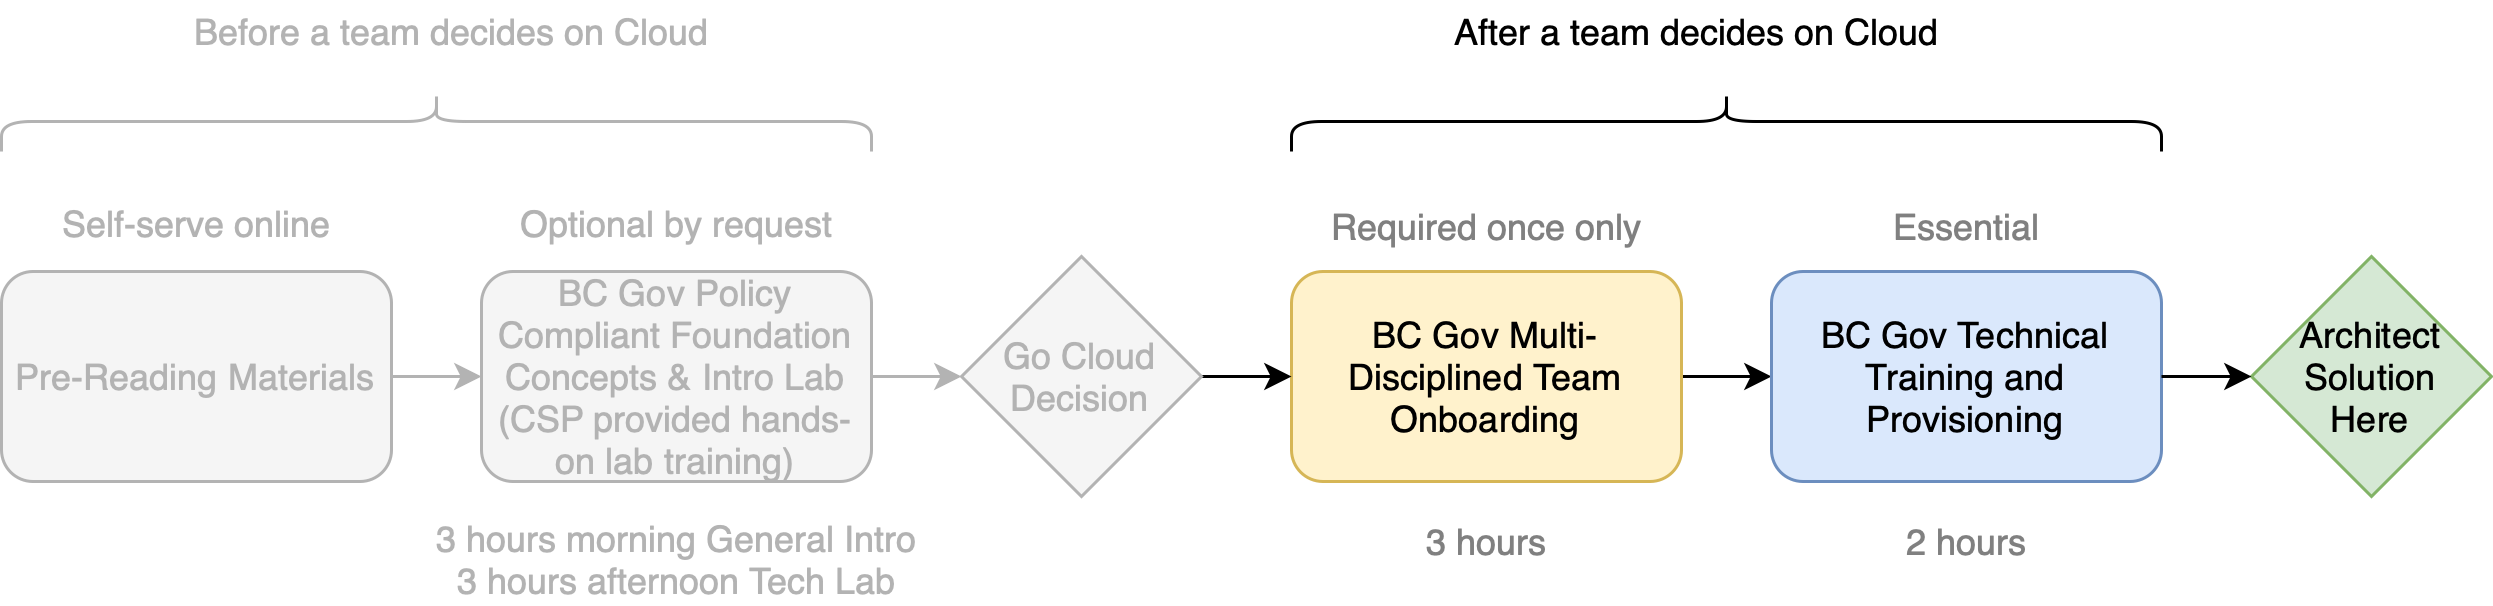

The diagram above was exported from draw.io. Its source (the exported page's mxGraphModel, read from the mxfile embedded in the PNG):
<mxGraphModel dx="1133" dy="659" grid="1" gridSize="10" guides="1" tooltips="1" connect="1" arrows="1" fold="1" page="1" pageScale="1" pageWidth="850" pageHeight="1100" math="0" shadow="0">
  <root>
    <mxCell id="0" />
    <mxCell id="1" parent="0" />
    <mxCell id="2" style="edgeStyle=orthogonalEdgeStyle;rounded=0;orthogonalLoop=1;jettySize=auto;html=1;exitX=1;exitY=0.5;exitDx=0;exitDy=0;entryX=0;entryY=0.5;entryDx=0;entryDy=0;" edge="1" source="3" target="6" parent="1">
      <mxGeometry relative="1" as="geometry" />
    </mxCell>
    <mxCell id="3" value="BC Gov Multi-Disciplined Team Onboarding" style="rounded=1;whiteSpace=wrap;html=1;fillColor=#fff2cc;strokeColor=#d6b656;" vertex="1" parent="1">
      <mxGeometry x="510" y="895" width="130" height="70" as="geometry" />
    </mxCell>
    <mxCell id="4" style="edgeStyle=orthogonalEdgeStyle;rounded=0;orthogonalLoop=1;jettySize=auto;html=1;exitX=1;exitY=0.5;exitDx=0;exitDy=0;" edge="1" source="5" target="3" parent="1">
      <mxGeometry relative="1" as="geometry" />
    </mxCell>
    <mxCell id="5" value="&lt;font color=&quot;#b3b3b3&quot;&gt;Go Cloud&lt;br&gt;Decision&lt;/font&gt;" style="rhombus;whiteSpace=wrap;html=1;fillColor=#F5F5F5;strokeColor=#B3B3B3;" vertex="1" parent="1">
      <mxGeometry x="400" y="890" width="80" height="80" as="geometry" />
    </mxCell>
    <mxCell id="6" value="BC Gov Technical Training and Provisioning" style="rounded=1;whiteSpace=wrap;html=1;fillColor=#dae8fc;strokeColor=#6c8ebf;" vertex="1" parent="1">
      <mxGeometry x="670" y="895" width="130" height="70" as="geometry" />
    </mxCell>
    <mxCell id="7" value="3 hours" style="text;html=1;align=center;verticalAlign=middle;resizable=0;points=[];autosize=1;fontColor=#808080;" vertex="1" parent="1">
      <mxGeometry x="545" y="975" width="60" height="20" as="geometry" />
    </mxCell>
    <mxCell id="8" value="2 hours" style="text;html=1;align=center;verticalAlign=middle;resizable=0;points=[];autosize=1;fontColor=#808080;" vertex="1" parent="1">
      <mxGeometry x="705" y="975" width="60" height="20" as="geometry" />
    </mxCell>
    <mxCell id="9" value="" style="shape=curlyBracket;whiteSpace=wrap;html=1;rounded=1;flipH=1;rotation=-90;" vertex="1" parent="1">
      <mxGeometry x="645" y="700" width="20" height="290" as="geometry" />
    </mxCell>
    <mxCell id="10" value="After a team decides on Cloud" style="text;html=1;align=center;verticalAlign=middle;resizable=0;points=[];autosize=1;strokeColor=none;" vertex="1" parent="1">
      <mxGeometry x="555" y="805" width="180" height="20" as="geometry" />
    </mxCell>
    <mxCell id="11" value="Essential" style="text;html=1;align=center;verticalAlign=middle;resizable=0;points=[];autosize=1;fontColor=#808080;" vertex="1" parent="1">
      <mxGeometry x="705" y="870" width="60" height="20" as="geometry" />
    </mxCell>
    <mxCell id="12" value="Required once only" style="text;html=1;align=center;verticalAlign=middle;resizable=0;points=[];autosize=1;fontColor=#808080;" vertex="1" parent="1">
      <mxGeometry x="515" y="870" width="120" height="20" as="geometry" />
    </mxCell>
    <mxCell id="13" value="Architect&lt;br&gt;Solution&lt;br&gt;Here" style="rhombus;whiteSpace=wrap;html=1;fillColor=#d5e8d4;strokeColor=#82b366;" vertex="1" parent="1">
      <mxGeometry x="830" y="890" width="80" height="80" as="geometry" />
    </mxCell>
    <mxCell id="14" style="edgeStyle=orthogonalEdgeStyle;rounded=0;orthogonalLoop=1;jettySize=auto;html=1;exitX=1;exitY=0.5;exitDx=0;exitDy=0;" edge="1" parent="1">
      <mxGeometry relative="1" as="geometry">
        <mxPoint x="800" y="930" as="sourcePoint" />
        <mxPoint x="830" y="930" as="targetPoint" />
      </mxGeometry>
    </mxCell>
    <mxCell id="15" style="edgeStyle=orthogonalEdgeStyle;rounded=0;orthogonalLoop=1;jettySize=auto;html=1;exitX=1;exitY=0.5;exitDx=0;exitDy=0;entryX=0;entryY=0.5;entryDx=0;entryDy=0;strokeColor=#B3B3B3;" edge="1" source="16" target="17" parent="1">
      <mxGeometry relative="1" as="geometry" />
    </mxCell>
    <mxCell id="16" value="&lt;font color=&quot;#b3b3b3&quot;&gt;Pre-Reading Materials&lt;/font&gt;" style="rounded=1;whiteSpace=wrap;html=1;fillColor=#F5F5F5;strokeColor=#B3B3B3;fontColor=#333333;" vertex="1" parent="1">
      <mxGeometry x="80" y="895" width="130" height="70" as="geometry" />
    </mxCell>
    <mxCell id="17" value="&lt;font color=&quot;#b3b3b3&quot;&gt;BC Gov Policy Compliant Foundation Concepts &amp;amp; Intro Lab&lt;br&gt;(CSP provided hands-on lab training)&lt;/font&gt;" style="rounded=1;whiteSpace=wrap;html=1;fillColor=#F5F5F5;strokeColor=#B3B3B3;" vertex="1" parent="1">
      <mxGeometry x="240" y="895" width="130" height="70" as="geometry" />
    </mxCell>
    <mxCell id="18" value="&lt;font color=&quot;#b3b3b3&quot;&gt;3 hours morning General Intro&lt;br&gt;3 hours afternoon Tech Lab&lt;/font&gt;" style="text;html=1;align=center;verticalAlign=middle;resizable=0;points=[];autosize=1;" vertex="1" parent="1">
      <mxGeometry x="215" y="976" width="180" height="30" as="geometry" />
    </mxCell>
    <mxCell id="19" value="" style="shape=curlyBracket;whiteSpace=wrap;html=1;rounded=1;flipH=1;rotation=-90;strokeColor=#B3B3B3;" vertex="1" parent="1">
      <mxGeometry x="215" y="700" width="20" height="290" as="geometry" />
    </mxCell>
    <mxCell id="20" value="&lt;font color=&quot;#b3b3b3&quot;&gt;Before a team decides on Cloud&lt;/font&gt;" style="text;html=1;align=center;verticalAlign=middle;resizable=0;points=[];autosize=1;strokeColor=none;" vertex="1" parent="1">
      <mxGeometry x="135" y="805" width="190" height="20" as="geometry" />
    </mxCell>
    <mxCell id="21" style="edgeStyle=orthogonalEdgeStyle;rounded=0;orthogonalLoop=1;jettySize=auto;html=1;exitX=1;exitY=0.5;exitDx=0;exitDy=0;entryX=0;entryY=0.5;entryDx=0;entryDy=0;strokeColor=#B3B3B3;" edge="1" parent="1">
      <mxGeometry relative="1" as="geometry">
        <mxPoint x="370" y="930" as="sourcePoint" />
        <mxPoint x="400" y="930" as="targetPoint" />
      </mxGeometry>
    </mxCell>
    <mxCell id="22" value="&lt;font color=&quot;#b3b3b3&quot;&gt;Self-serve online&lt;/font&gt;" style="text;html=1;align=center;verticalAlign=middle;resizable=0;points=[];autosize=1;" vertex="1" parent="1">
      <mxGeometry x="95" y="869" width="100" height="20" as="geometry" />
    </mxCell>
    <mxCell id="23" value="&lt;font color=&quot;#b3b3b3&quot;&gt;Optional by request&lt;/font&gt;" style="text;html=1;align=center;verticalAlign=middle;resizable=0;points=[];autosize=1;" vertex="1" parent="1">
      <mxGeometry x="245" y="869" width="120" height="20" as="geometry" />
    </mxCell>
  </root>
</mxGraphModel>